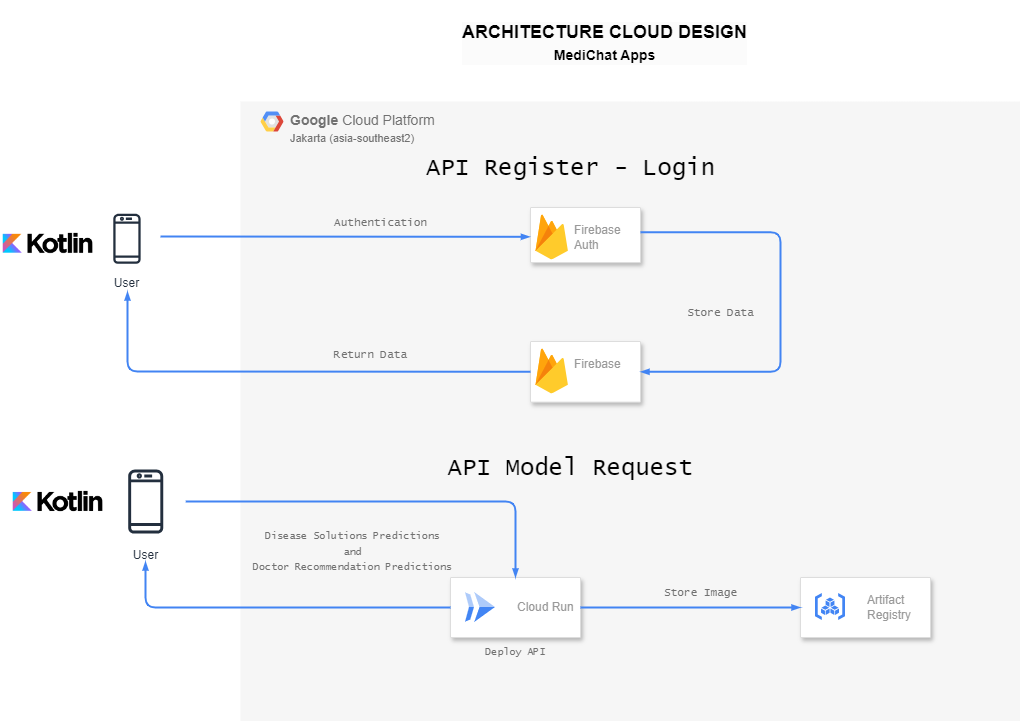

The diagram above was exported from draw.io. Its source (the exported page's mxGraphModel, read from the mxfile embedded in the PNG):
<mxGraphModel dx="1289" dy="557" grid="1" gridSize="10" guides="1" tooltips="1" connect="1" arrows="1" fold="1" page="1" pageScale="1" pageWidth="1169" pageHeight="827" background="none" math="0" shadow="0">
  <root>
    <mxCell id="0" />
    <mxCell id="1" parent="0" />
    <mxCell id="Lif8JBEafslfNm7ranTe-1" value="&lt;b&gt;Google &lt;/b&gt;Cloud Platform&lt;br&gt;&lt;font style=&quot;font-size: 11px;&quot;&gt;Jakarta (asia-southeast2)&lt;/font&gt;" style="fillColor=#F6F6F6;strokeColor=none;shadow=0;gradientColor=none;fontSize=14;align=left;spacing=10;fontColor=#717171;9E9E9E;verticalAlign=top;spacingTop=-4;fontStyle=0;spacingLeft=40;html=1;" parent="1" vertex="1">
      <mxGeometry x="350" y="140" width="780" height="620" as="geometry" />
    </mxCell>
    <mxCell id="Lif8JBEafslfNm7ranTe-2" value="" style="shape=mxgraph.gcp2.google_cloud_platform;fillColor=#F6F6F6;strokeColor=none;shadow=0;gradientColor=none;" parent="Lif8JBEafslfNm7ranTe-1" vertex="1">
      <mxGeometry width="23" height="20" relative="1" as="geometry">
        <mxPoint x="20" y="10" as="offset" />
      </mxGeometry>
    </mxCell>
    <mxCell id="bt8a4oIjuyj3jSoToIOa-6" value="" style="strokeColor=#dddddd;shadow=1;strokeWidth=1;rounded=1;absoluteArcSize=1;arcSize=2;" vertex="1" parent="Lif8JBEafslfNm7ranTe-1">
      <mxGeometry x="290" y="106" width="110" height="55.09" as="geometry" />
    </mxCell>
    <mxCell id="bt8a4oIjuyj3jSoToIOa-7" value="Firebase&lt;br&gt;Auth" style="sketch=0;dashed=0;connectable=0;html=1;fillColor=#5184F3;strokeColor=none;shape=mxgraph.gcp2.firebase;part=1;labelPosition=right;verticalLabelPosition=middle;align=left;verticalAlign=middle;spacingLeft=5;fontColor=#999999;fontSize=12;" vertex="1" parent="bt8a4oIjuyj3jSoToIOa-6">
      <mxGeometry width="32.4" height="45" relative="1" as="geometry">
        <mxPoint x="5" y="7" as="offset" />
      </mxGeometry>
    </mxCell>
    <mxCell id="bt8a4oIjuyj3jSoToIOa-10" value="&lt;h1&gt;&lt;font style=&quot;font-weight: normal;&quot; face=&quot;Lucida Console&quot;&gt;API Register - Login&lt;/font&gt;&lt;/h1&gt;" style="text;html=1;align=center;verticalAlign=middle;resizable=0;points=[];autosize=1;strokeColor=none;fillColor=none;" vertex="1" parent="Lif8JBEafslfNm7ranTe-1">
      <mxGeometry x="175" y="25.99938900203665" width="310" height="80" as="geometry" />
    </mxCell>
    <mxCell id="bt8a4oIjuyj3jSoToIOa-17" value="&lt;span style=&quot;color: rgb(113, 113, 113); font-family: &amp;quot;Lucida Console&amp;quot;; font-size: 11px; text-align: left;&quot;&gt;Store Data&lt;/span&gt;" style="text;html=1;align=center;verticalAlign=middle;resizable=0;points=[];autosize=1;strokeColor=none;fillColor=none;" vertex="1" parent="Lif8JBEafslfNm7ranTe-1">
      <mxGeometry x="435" y="195.99855397148679" width="90" height="30" as="geometry" />
    </mxCell>
    <mxCell id="bt8a4oIjuyj3jSoToIOa-20" value="" style="strokeColor=#dddddd;shadow=1;strokeWidth=1;rounded=1;absoluteArcSize=1;arcSize=2;" vertex="1" parent="Lif8JBEafslfNm7ranTe-1">
      <mxGeometry x="290" y="240" width="110" height="60.63" as="geometry" />
    </mxCell>
    <mxCell id="bt8a4oIjuyj3jSoToIOa-21" value="Firebase&lt;div&gt;&lt;br/&gt;&lt;/div&gt;" style="sketch=0;dashed=0;connectable=0;html=1;fillColor=#5184F3;strokeColor=none;shape=mxgraph.gcp2.firebase;part=1;labelPosition=right;verticalLabelPosition=middle;align=left;verticalAlign=middle;spacingLeft=5;fontColor=#999999;fontSize=12;" vertex="1" parent="bt8a4oIjuyj3jSoToIOa-20">
      <mxGeometry width="32.4" height="45" relative="1" as="geometry">
        <mxPoint x="5" y="7" as="offset" />
      </mxGeometry>
    </mxCell>
    <mxCell id="bt8a4oIjuyj3jSoToIOa-22" style="edgeStyle=orthogonalEdgeStyle;rounded=1;elbow=vertical;html=1;labelBackgroundColor=none;startFill=1;startSize=4;endArrow=blockThin;endFill=1;endSize=4;jettySize=auto;orthogonalLoop=1;strokeColor=#4284F3;strokeWidth=2;fontSize=12;fontColor=#000000;align=left;dashed=0;entryX=1;entryY=0.5;entryDx=0;entryDy=0;exitX=1;exitY=0.448;exitDx=0;exitDy=0;exitPerimeter=0;" edge="1" parent="Lif8JBEafslfNm7ranTe-1" source="bt8a4oIjuyj3jSoToIOa-6" target="bt8a4oIjuyj3jSoToIOa-20">
      <mxGeometry relative="1" as="geometry">
        <Array as="points">
          <mxPoint x="540" y="131" />
          <mxPoint x="540" y="270" />
        </Array>
        <mxPoint x="410" y="136" as="sourcePoint" />
        <mxPoint x="720" y="215.9266802443992" as="targetPoint" />
      </mxGeometry>
    </mxCell>
    <mxCell id="bt8a4oIjuyj3jSoToIOa-25" value="&lt;span style=&quot;color: rgb(113, 113, 113); font-family: &amp;quot;Lucida Console&amp;quot;; font-size: 11px; text-align: left;&quot;&gt;Return Data&lt;/span&gt;" style="text;html=1;align=center;verticalAlign=middle;resizable=0;points=[];autosize=1;strokeColor=none;fillColor=none;" vertex="1" parent="Lif8JBEafslfNm7ranTe-1">
      <mxGeometry x="80" y="237.9986354378819" width="100" height="30" as="geometry" />
    </mxCell>
    <mxCell id="bt8a4oIjuyj3jSoToIOa-50" value="&lt;div style=&quot;text-align: left;&quot;&gt;&lt;span style=&quot;background-color: initial; font-size: 11px;&quot;&gt;&lt;font face=&quot;Lucida Console&quot; color=&quot;#717171&quot;&gt;Authentication&lt;/font&gt;&lt;/span&gt;&lt;/div&gt;" style="text;html=1;align=center;verticalAlign=middle;resizable=0;points=[];autosize=1;strokeColor=none;fillColor=none;" vertex="1" parent="Lif8JBEafslfNm7ranTe-1">
      <mxGeometry x="80" y="105.99863543788189" width="120" height="30" as="geometry" />
    </mxCell>
    <mxCell id="bt8a4oIjuyj3jSoToIOa-51" value="&lt;h1&gt;&lt;font style=&quot;font-weight: normal;&quot; face=&quot;Lucida Console&quot;&gt;API Model Request&lt;/font&gt;&lt;/h1&gt;" style="text;html=1;align=center;verticalAlign=middle;resizable=0;points=[];autosize=1;strokeColor=none;fillColor=none;" vertex="1" parent="Lif8JBEafslfNm7ranTe-1">
      <mxGeometry x="195" y="325.99938900203665" width="270" height="80" as="geometry" />
    </mxCell>
    <mxCell id="bt8a4oIjuyj3jSoToIOa-52" value="" style="strokeColor=#dddddd;shadow=1;strokeWidth=1;rounded=1;absoluteArcSize=1;arcSize=2;" vertex="1" parent="Lif8JBEafslfNm7ranTe-1">
      <mxGeometry x="210" y="476" width="130" height="60" as="geometry" />
    </mxCell>
    <mxCell id="bt8a4oIjuyj3jSoToIOa-53" value="Cloud Run" style="editableCssRules=.*;html=1;fontColor=#999999;shape=image;verticalLabelPosition=middle;verticalAlign=middle;labelPosition=right;align=left;spacingLeft=20;part=1;points=[];imageAspect=0;image=data:image/svg+xml,(base64 omitted: 656 chars);" vertex="1" parent="bt8a4oIjuyj3jSoToIOa-52">
      <mxGeometry width="30" height="30" relative="1" as="geometry">
        <mxPoint x="15" y="15" as="offset" />
      </mxGeometry>
    </mxCell>
    <mxCell id="bt8a4oIjuyj3jSoToIOa-54" value="" style="strokeColor=#dddddd;shadow=1;strokeWidth=1;rounded=1;absoluteArcSize=1;arcSize=2;" vertex="1" parent="Lif8JBEafslfNm7ranTe-1">
      <mxGeometry x="560" y="476" width="130" height="60" as="geometry" />
    </mxCell>
    <mxCell id="bt8a4oIjuyj3jSoToIOa-55" value="Artifact&#10;Registry" style="editableCssRules=.*;html=1;fontColor=#999999;shape=image;verticalLabelPosition=middle;verticalAlign=middle;labelPosition=right;align=left;spacingLeft=20;part=1;points=[];imageAspect=0;image=data:image/svg+xml,(base64 omitted: 1120 chars);" vertex="1" parent="bt8a4oIjuyj3jSoToIOa-54">
      <mxGeometry width="30" height="27" relative="1" as="geometry">
        <mxPoint x="15" y="16" as="offset" />
      </mxGeometry>
    </mxCell>
    <mxCell id="bt8a4oIjuyj3jSoToIOa-59" value="&lt;span style=&quot;color: rgb(113, 113, 113); font-family: &amp;quot;Lucida Console&amp;quot;; text-align: left;&quot;&gt;&lt;font style=&quot;font-size: 10px;&quot;&gt;Deploy API&lt;/font&gt;&lt;/span&gt;" style="text;html=1;align=center;verticalAlign=middle;resizable=0;points=[];autosize=1;strokeColor=none;fillColor=none;" vertex="1" parent="Lif8JBEafslfNm7ranTe-1">
      <mxGeometry x="235" y="534.9986354378818" width="80" height="30" as="geometry" />
    </mxCell>
    <mxCell id="bt8a4oIjuyj3jSoToIOa-60" style="edgeStyle=orthogonalEdgeStyle;rounded=1;elbow=vertical;html=1;labelBackgroundColor=none;startFill=1;startSize=4;endArrow=blockThin;endFill=1;endSize=4;jettySize=auto;orthogonalLoop=1;strokeColor=#4284F3;strokeWidth=2;fontSize=12;fontColor=#000000;align=left;dashed=0;entryX=0;entryY=0.5;entryDx=0;entryDy=0;exitX=1;exitY=0.5;exitDx=0;exitDy=0;" edge="1" parent="Lif8JBEafslfNm7ranTe-1" source="bt8a4oIjuyj3jSoToIOa-52" target="bt8a4oIjuyj3jSoToIOa-54">
      <mxGeometry relative="1" as="geometry">
        <Array as="points" />
        <mxPoint x="340" y="509" as="sourcePoint" />
        <mxPoint x="660" y="585" as="targetPoint" />
      </mxGeometry>
    </mxCell>
    <mxCell id="bt8a4oIjuyj3jSoToIOa-61" value="&lt;span style=&quot;color: rgb(113, 113, 113); font-family: &amp;quot;Lucida Console&amp;quot;; font-size: 11px; text-align: left;&quot;&gt;Store Image&lt;/span&gt;" style="text;html=1;align=center;verticalAlign=middle;resizable=0;points=[];autosize=1;strokeColor=none;fillColor=none;" vertex="1" parent="Lif8JBEafslfNm7ranTe-1">
      <mxGeometry x="410" y="475.99863543788183" width="100" height="30" as="geometry" />
    </mxCell>
    <mxCell id="bt8a4oIjuyj3jSoToIOa-58" value="&lt;span style=&quot;color: rgb(113, 113, 113); font-family: &amp;quot;Lucida Console&amp;quot;; text-align: left;&quot;&gt;&lt;font style=&quot;font-size: 10px;&quot;&gt;Disease Solutions Predictions&lt;/font&gt;&lt;/span&gt;&lt;div&gt;&lt;span style=&quot;color: rgb(113, 113, 113); font-family: &amp;quot;Lucida Console&amp;quot;; text-align: left;&quot;&gt;&lt;font style=&quot;font-size: 10px;&quot;&gt;and&lt;/font&gt;&lt;/span&gt;&lt;/div&gt;&lt;div&gt;&lt;span style=&quot;color: rgb(113, 113, 113); font-family: &amp;quot;Lucida Console&amp;quot;; text-align: left;&quot;&gt;&lt;font style=&quot;font-size: 10px;&quot;&gt;Doctor Recommendation Predictions&lt;/font&gt;&lt;/span&gt;&lt;/div&gt;" style="text;html=1;align=center;verticalAlign=middle;resizable=0;points=[];autosize=1;strokeColor=none;fillColor=none;" vertex="1" parent="Lif8JBEafslfNm7ranTe-1">
      <mxGeometry x="2" y="419.99863543788183" width="220" height="60" as="geometry" />
    </mxCell>
    <mxCell id="bt8a4oIjuyj3jSoToIOa-1" value="&lt;h2 style=&quot;--tw-border-spacing-x: 0; --tw-border-spacing-y: 0; --tw-translate-x: 0; --tw-translate-y: 0; --tw-rotate: 0; --tw-skew-x: 0; --tw-skew-y: 0; --tw-scale-x: 1; --tw-scale-y: 1; --tw-pan-x: ; --tw-pan-y: ; --tw-pinch-zoom: ; --tw-scroll-snap-strictness: proximity; --tw-ordinal: ; --tw-slashed-zero: ; --tw-numeric-figure: ; --tw-numeric-spacing: ; --tw-numeric-fraction: ; --tw-ring-inset: ; --tw-ring-offset-width: 0px; --tw-ring-offset-color: #fff; --tw-ring-color: rgb(59 130 246 / .5); --tw-ring-offset-shadow: 0 0 #0000; --tw-ring-shadow: 0 0 #0000; --tw-shadow: 0 0 #0000; --tw-shadow-colored: 0 0 #0000; --tw-blur: ; --tw-brightness: ; --tw-contrast: ; --tw-grayscale: ; --tw-hue-rotate: ; --tw-invert: ; --tw-saturate: ; --tw-sepia: ; --tw-drop-shadow: ; --tw-backdrop-blur: ; --tw-backdrop-brightness: ; --tw-backdrop-contrast: ; --tw-backdrop-grayscale: ; --tw-backdrop-hue-rotate: ; --tw-backdrop-invert: ; --tw-backdrop-opacity: ; --tw-backdrop-saturate: ; --tw-backdrop-sepia: ; forced-color-adjust: none; color: rgb(0, 0, 0); font-family: Helvetica; font-style: normal; font-variant-ligatures: normal; font-variant-caps: normal; letter-spacing: normal; orphans: 2; text-align: center; text-indent: 0px; text-transform: none; widows: 2; word-spacing: 0px; -webkit-text-stroke-width: 0px; white-space: nowrap; background-color: rgb(251, 251, 251); text-decoration-thickness: initial; text-decoration-style: initial; text-decoration-color: initial;&quot;&gt;ARCHITECTURE CLOUD DESIGN&lt;br style=&quot;--tw-border-spacing-x: 0; --tw-border-spacing-y: 0; --tw-translate-x: 0; --tw-translate-y: 0; --tw-rotate: 0; --tw-skew-x: 0; --tw-skew-y: 0; --tw-scale-x: 1; --tw-scale-y: 1; --tw-pan-x: ; --tw-pan-y: ; --tw-pinch-zoom: ; --tw-scroll-snap-strictness: proximity; --tw-ordinal: ; --tw-slashed-zero: ; --tw-numeric-figure: ; --tw-numeric-spacing: ; --tw-numeric-fraction: ; --tw-ring-inset: ; --tw-ring-offset-width: 0px; --tw-ring-offset-color: #fff; --tw-ring-color: rgb(59 130 246 / .5); --tw-ring-offset-shadow: 0 0 #0000; --tw-ring-shadow: 0 0 #0000; --tw-shadow: 0 0 #0000; --tw-shadow-colored: 0 0 #0000; --tw-blur: ; --tw-brightness: ; --tw-contrast: ; --tw-grayscale: ; --tw-hue-rotate: ; --tw-invert: ; --tw-saturate: ; --tw-sepia: ; --tw-drop-shadow: ; --tw-backdrop-blur: ; --tw-backdrop-brightness: ; --tw-backdrop-contrast: ; --tw-backdrop-grayscale: ; --tw-backdrop-hue-rotate: ; --tw-backdrop-invert: ; --tw-backdrop-opacity: ; --tw-backdrop-saturate: ; --tw-backdrop-sepia: ; forced-color-adjust: none;&quot;&gt;&lt;font style=&quot;font-size: 14px;&quot;&gt;MediChat Apps&lt;/font&gt;&lt;/h2&gt;" style="text;whiteSpace=wrap;html=1;" vertex="1" parent="1">
      <mxGeometry x="570" y="39" width="320" height="100" as="geometry" />
    </mxCell>
    <mxCell id="bt8a4oIjuyj3jSoToIOa-26" style="edgeStyle=orthogonalEdgeStyle;rounded=1;elbow=vertical;html=1;labelBackgroundColor=none;startFill=1;startSize=4;endArrow=blockThin;endFill=1;endSize=4;jettySize=auto;orthogonalLoop=1;strokeColor=#4284F3;strokeWidth=2;fontSize=12;fontColor=#000000;align=left;dashed=0;entryX=0.5;entryY=0;entryDx=0;entryDy=0;" edge="1" parent="1" source="bt8a4oIjuyj3jSoToIOa-27" target="bt8a4oIjuyj3jSoToIOa-52">
      <mxGeometry relative="1" as="geometry">
        <Array as="points" />
        <mxPoint x="205.23" y="490" as="sourcePoint" />
        <mxPoint x="340" y="540" as="targetPoint" />
      </mxGeometry>
    </mxCell>
    <mxCell id="bt8a4oIjuyj3jSoToIOa-27" value="User" style="sketch=0;outlineConnect=0;fontColor=#232F3E;gradientColor=none;strokeColor=#232F3E;fillColor=#ffffff;dashed=0;verticalLabelPosition=bottom;verticalAlign=top;align=center;html=1;fontSize=12;fontStyle=0;aspect=fixed;shape=mxgraph.aws4.resourceIcon;resIcon=mxgraph.aws4.mobile_client;" vertex="1" parent="1">
      <mxGeometry x="215.23" y="500" width="80" height="80" as="geometry" />
    </mxCell>
    <mxCell id="bt8a4oIjuyj3jSoToIOa-42" value="" style="shape=image;verticalLabelPosition=bottom;labelBackgroundColor=default;verticalAlign=top;aspect=fixed;imageAspect=0;image=https://developer.okta.com/assets-jekyll/blog/tutorial-kotlin-beginners-guide/kotlin-logo-social-21c8518b19eb96d96f35e0057bb92b7e1281a24820e0fa09e39c42f184bd7faa.png;" vertex="1" parent="1">
      <mxGeometry x="120" y="515" width="95.23" height="50" as="geometry" />
    </mxCell>
    <mxCell id="bt8a4oIjuyj3jSoToIOa-3" value="User" style="sketch=0;outlineConnect=0;fontColor=#232F3E;gradientColor=none;strokeColor=#232F3E;fillColor=#ffffff;dashed=0;verticalLabelPosition=bottom;verticalAlign=top;align=center;html=1;fontSize=12;fontStyle=0;aspect=fixed;shape=mxgraph.aws4.resourceIcon;resIcon=mxgraph.aws4.mobile_client;" vertex="1" parent="1">
      <mxGeometry x="205.23999999999998" y="246" width="62.45" height="62.45" as="geometry" />
    </mxCell>
    <mxCell id="Lif8JBEafslfNm7ranTe-5" style="edgeStyle=orthogonalEdgeStyle;rounded=1;elbow=vertical;html=1;labelBackgroundColor=none;startFill=1;startSize=4;endArrow=blockThin;endFill=1;endSize=4;jettySize=auto;orthogonalLoop=1;strokeColor=#4284F3;strokeWidth=2;fontSize=12;fontColor=#000000;align=left;dashed=0;entryX=-0.005;entryY=0.532;entryDx=0;entryDy=0;entryPerimeter=0;" parent="1" target="bt8a4oIjuyj3jSoToIOa-6" edge="1">
      <mxGeometry relative="1" as="geometry">
        <Array as="points">
          <mxPoint x="270" y="275" />
          <mxPoint x="280" y="275" />
        </Array>
        <mxPoint x="270" y="275" as="sourcePoint" />
        <mxPoint x="620" y="240" as="targetPoint" />
      </mxGeometry>
    </mxCell>
    <mxCell id="bt8a4oIjuyj3jSoToIOa-2" value="" style="shape=image;verticalLabelPosition=bottom;labelBackgroundColor=default;verticalAlign=top;aspect=fixed;imageAspect=0;image=https://developer.okta.com/assets-jekyll/blog/tutorial-kotlin-beginners-guide/kotlin-logo-social-21c8518b19eb96d96f35e0057bb92b7e1281a24820e0fa09e39c42f184bd7faa.png;" vertex="1" parent="1">
      <mxGeometry x="110.00000000000001" y="256.9066802443992" width="95.24" height="50" as="geometry" />
    </mxCell>
    <mxCell id="bt8a4oIjuyj3jSoToIOa-24" style="edgeStyle=orthogonalEdgeStyle;rounded=1;elbow=vertical;html=1;labelBackgroundColor=none;startFill=1;startSize=4;endArrow=blockThin;endFill=1;endSize=4;jettySize=auto;orthogonalLoop=1;strokeColor=#4284F3;strokeWidth=2;fontSize=12;fontColor=#000000;align=left;dashed=0;exitX=0;exitY=0.5;exitDx=0;exitDy=0;" edge="1" parent="1" source="bt8a4oIjuyj3jSoToIOa-20">
      <mxGeometry relative="1" as="geometry">
        <Array as="points">
          <mxPoint x="631" y="410" />
          <mxPoint x="237" y="410" />
        </Array>
        <mxPoint x="630.8900000000001" y="444.67719999999997" as="sourcePoint" />
        <mxPoint x="237" y="330" as="targetPoint" />
      </mxGeometry>
    </mxCell>
    <mxCell id="bt8a4oIjuyj3jSoToIOa-56" style="edgeStyle=orthogonalEdgeStyle;rounded=1;elbow=vertical;html=1;labelBackgroundColor=none;startFill=1;startSize=4;endArrow=blockThin;endFill=1;endSize=4;jettySize=auto;orthogonalLoop=1;strokeColor=#4284F3;strokeWidth=2;fontSize=12;fontColor=#000000;align=left;dashed=0;exitX=0;exitY=0.5;exitDx=0;exitDy=0;" edge="1" parent="1" source="bt8a4oIjuyj3jSoToIOa-52">
      <mxGeometry relative="1" as="geometry">
        <Array as="points">
          <mxPoint x="255" y="646" />
        </Array>
        <mxPoint x="615" y="660" as="sourcePoint" />
        <mxPoint x="255" y="600" as="targetPoint" />
      </mxGeometry>
    </mxCell>
  </root>
</mxGraphModel>